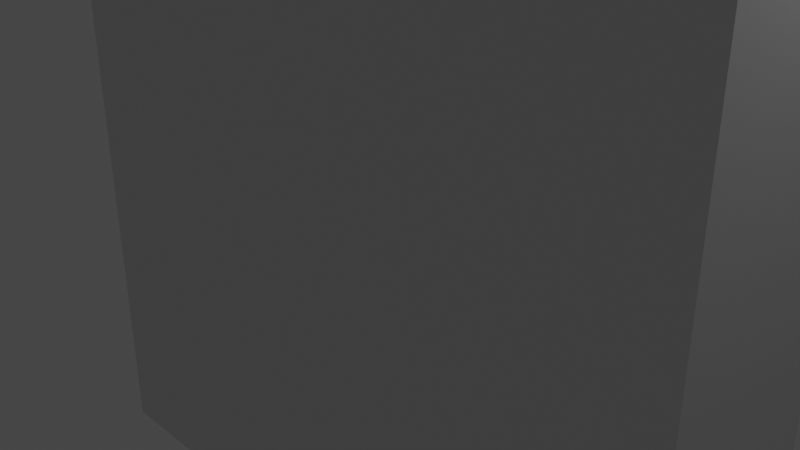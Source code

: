 # Source: block-441.blend  (saved by Blender 3.1.7; exported with 4.5.12 LTS)
import bpy
from mathutils import Matrix  # noqa: F401  (used for matrix-valued properties, if any)

bpy.ops.wm.read_factory_settings(use_empty=True)
scene = bpy.context.scene
scene.name = 'Scene'

# ---- collections
col_collection = bpy.data.collections.new('Collection'); scene.collection.children.link(col_collection)

# ---- materials (node trees are filled in below, after node groups)
mat_material = bpy.data.materials.new('Material')
mat_material.alpha_threshold = 0.0
mat_material.use_transparent_shadow = False
mat_material.line_color = (0.0, 0.0, 0.0, 1.0)

# ---- material node trees
mat_material.use_nodes = True; mat_material.node_tree.nodes.clear()
_N = mat_material.node_tree.nodes; _L = mat_material.node_tree.links
n0 = _N.new('ShaderNodeOutputMaterial'); n0.name = 'Material Output'; n0.location = (300, 300)
n1 = _N.new('ShaderNodeBsdfPrincipled'); n1.name = 'Principled BSDF'; n1.location = (10, 300)
n1.distribution = 'GGX'
n1.subsurface_method = 'RANDOM_WALK_SKIN'
n1.inputs[2].default_value = 0.4
n1.inputs[3].default_value = 1.45
n1.inputs[27].default_value = (0.0, 0.0, 0.0, 1.0)
n1.inputs[28].default_value = 1.0
_L.new(n1.outputs[0], n0.inputs[0])
n0.is_active_output = True

# ---- world
world_world = bpy.data.worlds.new('World'); scene.world = world_world
world_world.use_nodes = True; world_world.node_tree.nodes.clear()
_N = world_world.node_tree.nodes; _L = world_world.node_tree.links
n0 = _N.new('ShaderNodeOutputWorld'); n0.name = 'World Output'; n0.location = (300, 300)
n1 = _N.new('ShaderNodeBackground'); n1.name = 'Background'; n1.location = (10, 300)
n1.inputs[0].default_value = (0.05088, 0.05088, 0.05088, 1.0)
_L.new(n1.outputs[0], n0.inputs[0])
n0.is_active_output = True
world_world.color = (0.05088, 0.05088, 0.05088)
world_world.use_sun_shadow = False
world_world.sun_shadow_jitter_overblur = 0.0

# ---- cameras
cam_camera = bpy.data.cameras.new('Camera')
cam_camera.clip_end = 100.0
cam_camera.ortho_scale = 7.314

# ---- lights
light_light = bpy.data.lights.new('Light', 'POINT')
light_light.transmission_factor = 0.0
light_light.energy = 1000.0
light_light.shadow_soft_size = 0.1
light_light.shadow_maximum_resolution = 0.006
light_light.use_absolute_resolution = True

# ---- meshes
me_cube = bpy.data.meshes.new('Cube')
me_cube.from_pydata([(1.0, 1.0, 1.0), (1.0, 1.0, -1.0), (1.0, -1.0, 1.0), (1.0, -1.0, -1.0), (-1.0, 1.0, 1.0), (-1.0, 1.0, -1.0), (-1.0, -1.0, 1.0), (-1.0, -1.0, -1.0)], [], [(0, 4, 6, 2), (3, 2, 6, 7), (7, 6, 4, 5), (5, 1, 3, 7), (1, 0, 2, 3), (5, 4, 0, 1)])
_uv = me_cube.uv_layers.new(name='UVMap')
_uv.uv.foreach_set('vector', [0.625, 0.5, 0.875, 0.5, 0.875, 0.75, 0.625, 0.75, 0.375, 0.75, 0.625, 0.75, 0.625, 1.0, 0.375, 1.0, 0.375, 0.0, 0.625, 0.0, 0.625, 0.25, 0.375, 0.25, 0.125, 0.5, 0.375, 0.5, 0.375, 0.75, 0.125, 0.75, 0.375, 0.5, 0.625, 0.5, 0.625, 0.75, 0.375, 0.75, 0.375, 0.25, 0.625, 0.25, 0.625, 0.5, 0.375, 0.5])
me_cube.materials.append(mat_material)
me_cube.use_remesh_preserve_volume = False
me_cube.use_remesh_preserve_attributes = False
me_cube.use_mirror_vertex_groups = False
me_cube.update()

# ---- objects
ob_cube = bpy.data.objects.new('Cube', me_cube)
ob_light = bpy.data.objects.new('Light', light_light)
ob_camera = bpy.data.objects.new('Camera', cam_camera)

# ---- transforms, parenting, visibility, modifiers, constraints
ob_cube.location = (0.0, 0.0, 0.0)
ob_cube.scale = (4.0, 1.0, 4.0)
ob_cube.lock_rotations_4d = False
ob_cube.empty_display_type = 'ARROWS'
ob_cube.lineart.crease_threshold = 0.0
ob_light.location = (4.076, 1.005, 5.904)
ob_light.rotation_euler = (0.6503, 0.05522, 1.866)
ob_light.lock_rotations_4d = False
ob_light.empty_display_type = 'ARROWS'
ob_light.color = (0.0, 0.0, 0.0, 0.0)
ob_light.lineart.crease_threshold = 0.0
ob_camera.location = (7.359, -6.926, 4.958)
ob_camera.rotation_euler = (1.109, 0.0, 0.8149)
ob_camera.lock_rotations_4d = False
ob_camera.empty_display_type = 'ARROWS'
ob_camera.color = (0.0, 0.0, 0.0, 0.0)
ob_camera.display_type = 'WIRE'
ob_camera.lineart.crease_threshold = 0.0

# ---- collection membership
col_collection.objects.link(ob_cube)
col_collection.objects.link(ob_light)
col_collection.objects.link(ob_camera)

# ---- scene / render settings (as saved in the file)
scene.camera = ob_camera
scene.frame_start = 1; scene.frame_end = 250; scene.frame_set(1)
scene.render.engine = 'BLENDER_EEVEE_NEXT'
scene.cycles.sampling_pattern = 'TABULATED_SOBOL'
scene.cycles.use_light_tree = False
scene.view_settings.view_transform = 'Filmic'
bpy.context.view_layer.update()
